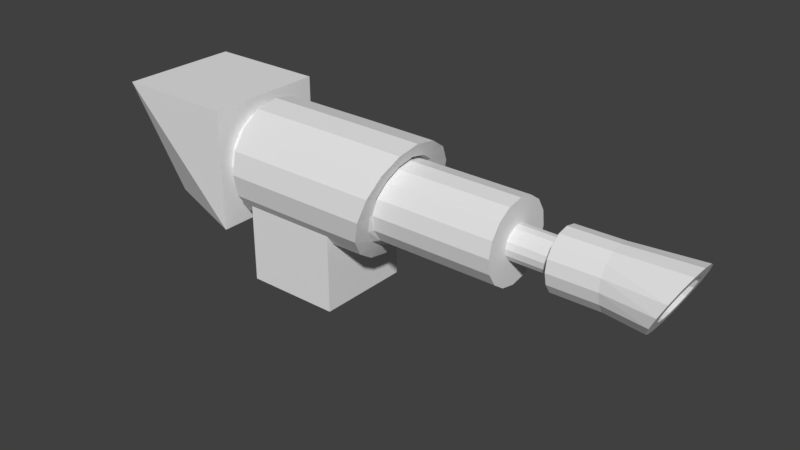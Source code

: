 # Source: pulse_canon.blend  (saved by Blender 2.78.0; exported with 4.5.12 LTS)
import bpy
from mathutils import Matrix  # noqa: F401  (used for matrix-valued properties, if any)

bpy.ops.wm.read_factory_settings(use_empty=True)
scene = bpy.context.scene
scene.name = 'Scene'

# ---- collections
col_collection_1 = bpy.data.collections.new('Collection 1'); scene.collection.children.link(col_collection_1)

# ---- world
world_world = bpy.data.worlds.new('World'); scene.world = world_world
world_world.color = (0.05088, 0.05088, 0.05088)
world_world.use_sun_shadow = False
world_world.sun_shadow_jitter_overblur = 0.0
world_world.cycles.sampling_method = 'MANUAL'

# ---- meshes
me_cylinder_001 = bpy.data.meshes.new('Cylinder.001')
me_cylinder_001.from_pydata([(-0.1203, 0.1203, -0.1253), (0.1918, 0.1203, -0.1253), (-0.1203, 0.1111, -0.1713), (0.1778, 0.1111, -0.171), (-0.1203, 0.08506, -0.2104), (0.1659, 0.08506, -0.2097), (-0.1203, 0.04603, -0.2364), (0.1579, 0.04603, -0.2356), (-0.1203, -5.258e-09, -0.2456), (0.1551, -5.258e-09, -0.2447), (-0.1203, -0.04603, -0.2364), (0.1579, -0.04603, -0.2356), (-0.1203, -0.08506, -0.2104), (0.1659, -0.08506, -0.2097), (-0.1203, -0.1111, -0.1713), (0.1778, -0.1111, -0.171), (-0.1203, -0.1203, -0.1253), (0.1918, -0.1203, -0.1253), (-0.1203, -0.1111, -0.07928), (0.2059, -0.1111, -0.07962), (-0.1203, -0.08506, -0.04026), (0.2178, -0.08506, -0.04089), (-0.1203, -0.04603, -0.01418), (0.2258, -0.04603, -0.01501), (-0.1203, 1.434e-09, -0.005027), (0.2286, 1.434e-09, -0.005917), (-0.1203, 0.04603, -0.01418), (0.2258, 0.04603, -0.01501), (-0.1203, 0.08506, -0.04026), (0.2178, 0.08506, -0.04089), (-0.1203, 0.1111, -0.07928), (0.2059, 0.1111, -0.07962), (0.08333, 0.1203, -0.1253), (0.08333, 0.1111, -0.1713), (0.08333, 0.08506, -0.2104), (0.08333, 0.04603, -0.2364), (0.08333, -5.258e-09, -0.2456), (0.08333, -0.04603, -0.2364), (0.08333, -0.08506, -0.2104), (0.08333, -0.1111, -0.1713), (0.08333, -0.1203, -0.1253), (0.08333, -0.1111, -0.07928), (0.08333, -0.08506, -0.04026), (0.08333, -0.04603, -0.01418), (0.08333, 1.434e-09, -0.005027), (0.08333, 0.04603, -0.01418), (0.08333, 0.08506, -0.04026), (0.08333, 0.1111, -0.07928), (0.1918, 0.08755, -0.1253), (0.1824, 0.08089, -0.1603), (0.1745, 0.06191, -0.1899), (0.1691, 0.0335, -0.2097), (0.1673, -3.421e-09, -0.2167), (0.1691, -0.0335, -0.2097), (0.1745, -0.06191, -0.1899), (0.1824, -0.08089, -0.1603), (0.1918, -0.08755, -0.1253), (0.2012, -0.08089, -0.09034), (0.2092, -0.06191, -0.06069), (0.2146, -0.0335, -0.04088), (0.2164, 1.45e-09, -0.03393), (0.2146, 0.0335, -0.04088), (0.2092, 0.06191, -0.06069), (0.2012, 0.08089, -0.09034), (0.1918, 0.08043, -0.1253), (0.1905, 0.07431, -0.1573), (0.1894, 0.05687, -0.1843), (0.1886, 0.03078, -0.2024), (0.1883, -3.07e-09, -0.2088), (0.1886, -0.03078, -0.2024), (0.1894, -0.05687, -0.1843), (0.1905, -0.07431, -0.1573), (0.1918, -0.08043, -0.1253), (0.1932, -0.07431, -0.09337), (0.1943, -0.05687, -0.0663), (0.1951, -0.03078, -0.04821), (0.1954, 1.405e-09, -0.04185), (0.1951, 0.03078, -0.04821), (0.1943, 0.05687, -0.0663), (0.1932, 0.07431, -0.09337), (0.4415, 0.08043, -0.125), (0.4401, 0.07431, -0.1569), (0.439, 0.05687, -0.184), (0.4382, 0.03078, -0.2021), (0.4379, -3.14e-09, -0.2085), (0.4382, -0.03078, -0.2021), (0.439, -0.05687, -0.184), (0.4401, -0.07431, -0.1569), (0.4415, -0.08043, -0.125), (0.4428, -0.07431, -0.09306), (0.4439, -0.05687, -0.06598), (0.4447, -0.03078, -0.04789), (0.445, 1.334e-09, -0.04154), (0.4447, 0.03078, -0.04789), (0.4439, 0.05687, -0.06598), (0.4428, 0.07431, -0.09306), (0.4415, 0.03317, -0.125), (0.4409, 0.03064, -0.1382), (0.4404, 0.02345, -0.1493), (0.4401, 0.01269, -0.1568), (0.44, -7.683e-10, -0.1594), (0.4401, -0.01269, -0.1568), (0.4404, -0.02345, -0.1493), (0.4409, -0.03064, -0.1382), (0.4415, -0.03317, -0.125), (0.442, -0.03064, -0.1118), (0.4425, -0.02345, -0.1007), (0.4428, -0.01269, -0.0932), (0.4429, 1.077e-09, -0.09058), (0.4428, 0.01269, -0.0932), (0.4425, 0.02345, -0.1007), (0.442, 0.03064, -0.1118), (0.5348, 0.03317, -0.1251), (0.535, 0.03064, -0.1383), (0.5351, 0.02345, -0.1495), (0.5352, 0.01269, -0.1569), (0.5352, -7.76e-10, -0.1596), (0.5352, -0.01269, -0.1569), (0.5351, -0.02345, -0.1495), (0.535, -0.03064, -0.1383), (0.5348, -0.03317, -0.1251), (0.5347, -0.03064, -0.1119), (0.5345, -0.02345, -0.1008), (0.5344, -0.01269, -0.09329), (0.5344, 1.062e-09, -0.09067), (0.5344, 0.01269, -0.09329), (0.5345, 0.02345, -0.1008), (0.5347, 0.03064, -0.1119), (0.5348, 0.05867, -0.1251), (0.5351, 0.0542, -0.1484), (0.5354, 0.04148, -0.1682), (0.5355, 0.02245, -0.1814), (0.5356, -1.755e-09, -0.186), (0.5355, -0.02245, -0.1814), (0.5354, -0.04148, -0.1682), (0.5351, -0.0542, -0.1484), (0.5348, -0.05867, -0.1251), (0.5345, -0.0542, -0.1018), (0.5343, -0.04148, -0.08203), (0.5341, -0.02245, -0.06882), (0.5341, 1.496e-09, -0.06418), (0.5341, 0.02245, -0.06882), (0.5343, 0.04148, -0.08203), (0.5345, 0.0542, -0.1018), (0.6323, 0.05893, -0.1242), (0.6326, 0.05445, -0.1476), (0.6328, 0.04167, -0.1675), (0.633, 0.02255, -0.1807), (0.6331, -1.813e-09, -0.1854), (0.633, -0.02255, -0.1807), (0.6328, -0.04167, -0.1675), (0.6326, -0.05445, -0.1476), (0.6323, -0.05893, -0.1242), (0.632, -0.05445, -0.1008), (0.6318, -0.04167, -0.08093), (0.6316, -0.02255, -0.06766), (0.6316, 1.453e-09, -0.063), (0.6316, 0.02255, -0.06766), (0.6318, 0.04167, -0.08093), (0.632, 0.05445, -0.1008), (0.7381, 0.07221, -0.1229), (0.7251, 0.06671, -0.1485), (0.7141, 0.05106, -0.1702), (0.7067, 0.02763, -0.1847), (0.7041, -4.156e-09, -0.1898), (0.7067, -0.02763, -0.1847), (0.7141, -0.05106, -0.1702), (0.7251, -0.06671, -0.1485), (0.7381, -0.07221, -0.1229), (0.7511, -0.06671, -0.09734), (0.7621, -0.05106, -0.07566), (0.7695, -0.02763, -0.06117), (0.7721, 2.034e-09, -0.05608), (0.7695, 0.02763, -0.06117), (0.7621, 0.05106, -0.07566), (0.7511, 0.06671, -0.09734), (0.7381, 0.04658, -0.1229), (0.7297, 0.04304, -0.1394), (0.7226, 0.03294, -0.1534), (0.7178, 0.01783, -0.1628), (0.7162, -1.409e-09, -0.166), (0.7178, -0.01783, -0.1628), (0.7226, -0.03294, -0.1534), (0.7297, -0.04304, -0.1394), (0.7381, -0.04658, -0.1229), (0.7465, -0.04304, -0.1064), (0.7536, -0.03294, -0.09243), (0.7584, -0.01783, -0.08308), (0.76, 2.584e-09, -0.0798), (0.7584, 0.01783, -0.08308), (0.7536, 0.03294, -0.09243), (0.7465, 0.04304, -0.1064), (0.6053, 0.04658, -0.1229), (0.5969, 0.04304, -0.1394), (0.5898, 0.03294, -0.1534), (0.585, 0.01783, -0.1628), (0.5833, -1.409e-09, -0.166), (0.585, -0.01783, -0.1628), (0.5898, -0.03294, -0.1534), (0.5969, -0.04304, -0.1394), (0.6053, -0.04658, -0.1229), (0.6137, -0.04304, -0.1064), (0.6208, -0.03294, -0.09243), (0.6255, -0.01783, -0.08308), (0.6272, 2.584e-09, -0.0798), (0.6255, 0.01783, -0.08308), (0.6208, 0.03294, -0.09243), (0.6137, 0.04304, -0.1064), (-0.09794, -0.09794, -0.35), (-0.09794, -0.09794, -0.1541), (-0.09794, 0.09794, -0.35), (-0.09794, 0.09794, -0.1541), (0.09794, -0.09794, -0.35), (0.09794, -0.09794, -0.1541), (0.09794, 0.09794, -0.35), (0.09794, 0.09794, -0.1541), (-0.1203, 0.09566, -0.1253), (-0.1203, 0.08838, -0.1619), (-0.1203, 0.06765, -0.193), (-0.1203, 0.03661, -0.2137), (-0.1203, -3.906e-09, -0.221), (-0.1203, -0.03661, -0.2137), (-0.1203, -0.06765, -0.193), (-0.1203, -0.08838, -0.1619), (-0.1203, -0.09566, -0.1253), (-0.1203, -0.08838, -0.0887), (-0.1203, -0.06765, -0.05767), (-0.1203, -0.03661, -0.03693), (-0.1203, 1.416e-09, -0.02965), (-0.1203, 0.03661, -0.03693), (-0.1203, 0.06765, -0.05767), (-0.1203, 0.08838, -0.0887), (-0.2085, 0.09566, -0.1253), (-0.2085, 0.08838, -0.1619), (-0.2085, 0.06765, -0.193), (-0.2085, 0.03661, -0.2137), (-0.2085, -3.906e-09, -0.221), (-0.2085, -0.03661, -0.2137), (-0.2085, -0.06765, -0.193), (-0.2085, -0.08838, -0.1619), (-0.2085, -0.09566, -0.1253), (-0.2085, -0.08838, -0.0887), (-0.2085, -0.06765, -0.05767), (-0.2085, -0.03661, -0.03693), (-0.2085, 1.416e-09, -0.02965), (-0.2085, 0.03661, -0.03693), (-0.2085, 0.06765, -0.05767), (-0.2085, 0.08838, -0.0887), (-0.3276, -0.07241, -0.2346), (-0.3963, -0.1232, -0.00272), (-0.3276, 0.07241, -0.2346), (-0.3963, 0.1232, -0.00272), (-0.1499, -0.1232, -0.2491), (-0.1499, -0.1232, -0.00272), (-0.1499, 0.1232, -0.2491), (-0.1499, 0.1232, -0.00272)], [], [(32, 1, 3, 33), (33, 3, 5, 34), (34, 5, 7, 35), (35, 7, 9, 36), (36, 9, 11, 37), (37, 11, 13, 38), (38, 13, 15, 39), (39, 15, 17, 40), (40, 17, 19, 41), (41, 19, 21, 42), (42, 21, 23, 43), (43, 23, 25, 44), (44, 25, 27, 45), (45, 27, 29, 46), (25, 23, 59, 60), (46, 29, 31, 47), (47, 31, 1, 32), (0, 2, 217, 216), (30, 47, 32, 0), (28, 46, 47, 30), (26, 45, 46, 28), (24, 44, 45, 26), (22, 43, 44, 24), (20, 42, 43, 22), (18, 41, 42, 20), (16, 40, 41, 18), (14, 39, 40, 16), (12, 38, 39, 14), (10, 37, 38, 12), (8, 36, 37, 10), (6, 35, 36, 8), (4, 34, 35, 6), (2, 33, 34, 4), (0, 32, 33, 2), (56, 55, 71, 72), (11, 9, 52, 53), (21, 19, 57, 58), (31, 29, 62, 63), (7, 5, 50, 51), (17, 15, 55, 56), (3, 1, 48, 49), (27, 25, 60, 61), (13, 11, 53, 54), (23, 21, 58, 59), (1, 31, 63, 48), (9, 7, 51, 52), (19, 17, 56, 57), (29, 27, 61, 62), (5, 3, 49, 50), (15, 13, 54, 55), (77, 76, 92, 93), (49, 48, 64, 65), (48, 63, 79, 64), (57, 56, 72, 73), (50, 49, 65, 66), (58, 57, 73, 74), (51, 50, 66, 67), (59, 58, 74, 75), (52, 51, 67, 68), (60, 59, 75, 76), (53, 52, 68, 69), (61, 60, 76, 77), (54, 53, 69, 70), (62, 61, 77, 78), (55, 54, 70, 71), (63, 62, 78, 79), (83, 82, 98, 99), (70, 69, 85, 86), (78, 77, 93, 94), (71, 70, 86, 87), (79, 78, 94, 95), (72, 71, 87, 88), (65, 64, 80, 81), (64, 79, 95, 80), (73, 72, 88, 89), (66, 65, 81, 82), (74, 73, 89, 90), (67, 66, 82, 83), (75, 74, 90, 91), (68, 67, 83, 84), (76, 75, 91, 92), (69, 68, 84, 85), (104, 103, 119, 120), (91, 90, 106, 107), (84, 83, 99, 100), (92, 91, 107, 108), (85, 84, 100, 101), (93, 92, 108, 109), (86, 85, 101, 102), (94, 93, 109, 110), (87, 86, 102, 103), (95, 94, 110, 111), (88, 87, 103, 104), (81, 80, 96, 97), (80, 95, 111, 96), (89, 88, 104, 105), (82, 81, 97, 98), (90, 89, 105, 106), (125, 124, 140, 141), (97, 96, 112, 113), (96, 111, 127, 112), (105, 104, 120, 121), (98, 97, 113, 114), (106, 105, 121, 122), (99, 98, 114, 115), (107, 106, 122, 123), (100, 99, 115, 116), (108, 107, 123, 124), (101, 100, 116, 117), (109, 108, 124, 125), (102, 101, 117, 118), (110, 109, 125, 126), (103, 102, 118, 119), (111, 110, 126, 127), (139, 138, 154, 155), (118, 117, 133, 134), (126, 125, 141, 142), (119, 118, 134, 135), (127, 126, 142, 143), (120, 119, 135, 136), (113, 112, 128, 129), (112, 127, 143, 128), (121, 120, 136, 137), (114, 113, 129, 130), (122, 121, 137, 138), (115, 114, 130, 131), (123, 122, 138, 139), (116, 115, 131, 132), (124, 123, 139, 140), (117, 116, 132, 133), (145, 144, 160, 161), (132, 131, 147, 148), (140, 139, 155, 156), (133, 132, 148, 149), (141, 140, 156, 157), (134, 133, 149, 150), (142, 141, 157, 158), (135, 134, 150, 151), (143, 142, 158, 159), (136, 135, 151, 152), (129, 128, 144, 145), (128, 143, 159, 144), (137, 136, 152, 153), (130, 129, 145, 146), (138, 137, 153, 154), (131, 130, 146, 147), (166, 165, 181, 182), (144, 159, 175, 160), (153, 152, 168, 169), (146, 145, 161, 162), (154, 153, 169, 170), (147, 146, 162, 163), (155, 154, 170, 171), (148, 147, 163, 164), (156, 155, 171, 172), (149, 148, 164, 165), (157, 156, 172, 173), (150, 149, 165, 166), (158, 157, 173, 174), (151, 150, 166, 167), (159, 158, 174, 175), (152, 151, 167, 168), (187, 186, 202, 203), (174, 173, 189, 190), (167, 166, 182, 183), (175, 174, 190, 191), (168, 167, 183, 184), (161, 160, 176, 177), (160, 175, 191, 176), (169, 168, 184, 185), (162, 161, 177, 178), (170, 169, 185, 186), (163, 162, 178, 179), (171, 170, 186, 187), (164, 163, 179, 180), (172, 171, 187, 188), (165, 164, 180, 181), (173, 172, 188, 189), (193, 192, 207, 206, 205, 204, 203, 202, 201, 200, 199, 198, 197, 196, 195, 194), (180, 179, 195, 196), (188, 187, 203, 204), (181, 180, 196, 197), (189, 188, 204, 205), (182, 181, 197, 198), (190, 189, 205, 206), (183, 182, 198, 199), (191, 190, 206, 207), (184, 183, 199, 200), (177, 176, 192, 193), (176, 191, 207, 192), (185, 184, 200, 201), (178, 177, 193, 194), (186, 185, 201, 202), (179, 178, 194, 195), (208, 209, 211, 210), (210, 211, 215, 214), (214, 215, 213, 212), (212, 213, 209, 208), (210, 214, 212, 208), (215, 211, 209, 213), (226, 227, 243, 242), (24, 26, 229, 228), (10, 12, 222, 221), (20, 22, 227, 226), (30, 0, 216, 231), (6, 8, 220, 219), (16, 18, 225, 224), (26, 28, 230, 229), (2, 4, 218, 217), (12, 14, 223, 222), (22, 24, 228, 227), (8, 10, 221, 220), (18, 20, 226, 225), (28, 30, 231, 230), (4, 6, 219, 218), (14, 16, 224, 223), (232, 233, 234, 235, 236, 237, 238, 239, 240, 241, 242, 243, 244, 245, 246, 247), (219, 220, 236, 235), (227, 228, 244, 243), (220, 221, 237, 236), (228, 229, 245, 244), (221, 222, 238, 237), (229, 230, 246, 245), (222, 223, 239, 238), (230, 231, 247, 246), (223, 224, 240, 239), (216, 217, 233, 232), (231, 216, 232, 247), (224, 225, 241, 240), (217, 218, 234, 233), (225, 226, 242, 241), (218, 219, 235, 234), (248, 249, 251, 250), (250, 251, 255, 254), (254, 255, 253, 252), (252, 253, 249, 248), (250, 254, 252, 248), (255, 251, 249, 253)])
me_cylinder_001.use_remesh_preserve_volume = False
me_cylinder_001.use_remesh_preserve_attributes = False
me_cylinder_001.use_mirror_vertex_groups = False
me_cylinder_001.update()

# ---- objects
ob_cylinder = bpy.data.objects.new('Cylinder', me_cylinder_001)

# ---- transforms, parenting, visibility, modifiers, constraints
ob_cylinder.location = (0.0, 0.0, 0.2521)
ob_cylinder.lineart.crease_threshold = 0.0

# ---- collection membership
col_collection_1.objects.link(ob_cylinder)

# ---- scene / render settings (as saved in the file)
scene.frame_start = 1; scene.frame_end = 250; scene.frame_set(1)
scene.render.engine = 'BLENDER_EEVEE_NEXT'
scene.render.resolution_percentage = 50
scene.render.dither_intensity = 0.0
scene.cycles.use_denoising = False
scene.cycles.samples = 128
scene.cycles.sampling_pattern = 'TABULATED_SOBOL'
scene.cycles.light_sampling_threshold = 0.0
scene.cycles.use_adaptive_sampling = False
scene.cycles.use_light_tree = False
scene.cycles.blur_glossy = 0.0
scene.cycles.sample_clamp_indirect = 0.0
scene.view_settings.view_transform = 'Standard'
bpy.context.view_layer.update()

# ---- added for rendering (the .blend has no active camera and no usable light): camera, sun
cam_auto = bpy.data.cameras.new('AutoCamera')
cam_auto.lens = 50.0
cam_auto.sensor_width = 36.0
cam_auto.clip_end = 1000.0
ob_auto_camera = bpy.data.objects.new('AutoCamera', cam_auto)
scene.collection.objects.link(ob_auto_camera)
ob_auto_camera.location = (1.33849, -1.38072, 0.996173)
ob_auto_camera.rotation_euler = (1.09748, -7.21219e-08, 0.694738)
scene.camera = ob_auto_camera
light_auto_sun = bpy.data.lights.new('AutoSun', 'SUN')
light_auto_sun.energy = 3.0
light_auto_sun.angle = 0.0523599
ob_auto_sun = bpy.data.objects.new('AutoSun', light_auto_sun)
scene.collection.objects.link(ob_auto_sun)
ob_auto_sun.rotation_euler = (0.872665, 0.174533, 0.523599)
bpy.context.view_layer.update()
